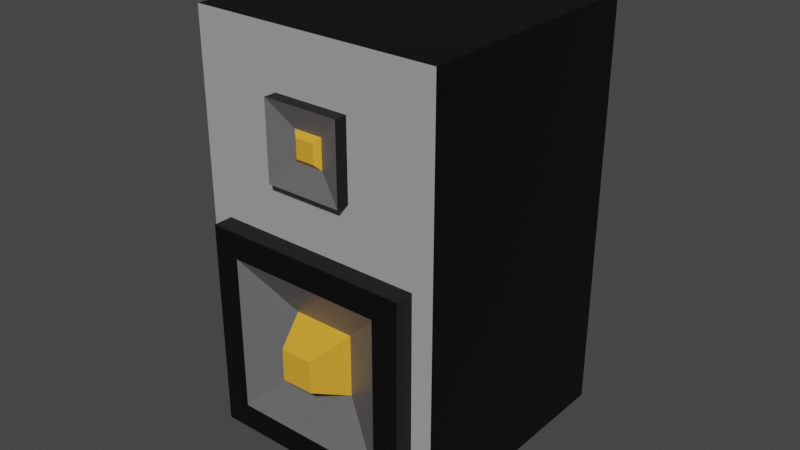 # Source: Speaker.blend  (saved by Blender 3.5.10; exported with 4.5.12 LTS)
import bpy
from mathutils import Matrix  # noqa: F401  (used for matrix-valued properties, if any)

bpy.ops.wm.read_factory_settings(use_empty=True)
scene = bpy.context.scene
scene.name = 'Scene'

# ---- collections
col_collection = bpy.data.collections.new('Collection'); scene.collection.children.link(col_collection)

# ---- materials (node trees are filled in below, after node groups)
mat_front = bpy.data.materials.new('Front')
mat_front.alpha_threshold = 0.0
mat_front.use_transparent_shadow = False
mat_front.roughness = 0.5
mat_front.line_color = (0.0, 0.0, 0.0, 1.0)
mat_back = bpy.data.materials.new('Back')
mat_back.use_transparent_shadow = False
mat_speaker_1 = bpy.data.materials.new('Speaker 1')
mat_speaker_1.use_transparent_shadow = False
mat_speaker_2 = bpy.data.materials.new('Speaker 2')
mat_speaker_2.use_transparent_shadow = False

# ---- material node trees
mat_front.use_nodes = True; mat_front.node_tree.nodes.clear()
_N = mat_front.node_tree.nodes; _L = mat_front.node_tree.links
n0 = _N.new('ShaderNodeOutputMaterial'); n0.name = 'Material Output'; n0.location = (300, 300)
n1 = _N.new('ShaderNodeBsdfPrincipled'); n1.name = 'Principled BSDF'; n1.location = (10, 300)
n1.distribution = 'GGX'
n1.subsurface_method = 'RANDOM_WALK_SKIN'
n1.inputs[0].default_value = (0.3757, 0.3757, 0.3757, 1.0)
n1.inputs[3].default_value = 1.45
n1.inputs[27].default_value = (0.0, 0.0, 0.0, 1.0)
n1.inputs[28].default_value = 1.0
_L.new(n1.outputs[0], n0.inputs[0])
n0.is_active_output = True
mat_back.use_nodes = True; mat_back.node_tree.nodes.clear()
_N = mat_back.node_tree.nodes; _L = mat_back.node_tree.links
n0 = _N.new('ShaderNodeBsdfPrincipled'); n0.name = 'Principled BSDF'; n0.location = (10, 300)
n0.distribution = 'GGX'
n0.subsurface_method = 'RANDOM_WALK_SKIN'
n0.inputs[0].default_value = (0.0, 0.0, 0.0, 1.0)
n0.inputs[3].default_value = 1.45
n0.inputs[27].default_value = (0.0, 0.0, 0.0, 1.0)
n0.inputs[28].default_value = 1.0
n1 = _N.new('ShaderNodeOutputMaterial'); n1.name = 'Material Output'; n1.location = (300, 300)
_L.new(n0.outputs[0], n1.inputs[0])
n1.is_active_output = True
mat_speaker_1.use_nodes = True; mat_speaker_1.node_tree.nodes.clear()
_N = mat_speaker_1.node_tree.nodes; _L = mat_speaker_1.node_tree.links
n0 = _N.new('ShaderNodeBsdfPrincipled'); n0.name = 'Principled BSDF'; n0.location = (10, 300)
n0.distribution = 'GGX'
n0.subsurface_method = 'RANDOM_WALK_SKIN'
n0.inputs[0].default_value = (0.1282, 0.1282, 0.1282, 1.0)
n0.inputs[3].default_value = 1.45
n0.inputs[27].default_value = (0.0, 0.0, 0.0, 1.0)
n0.inputs[28].default_value = 1.0
n1 = _N.new('ShaderNodeOutputMaterial'); n1.name = 'Material Output'; n1.location = (300, 300)
_L.new(n0.outputs[0], n1.inputs[0])
n1.is_active_output = True
mat_speaker_2.use_nodes = True; mat_speaker_2.node_tree.nodes.clear()
_N = mat_speaker_2.node_tree.nodes; _L = mat_speaker_2.node_tree.links
n0 = _N.new('ShaderNodeBsdfPrincipled'); n0.name = 'Principled BSDF'; n0.location = (10, 300)
n0.distribution = 'GGX'
n0.subsurface_method = 'RANDOM_WALK_SKIN'
n0.inputs[0].default_value = (0.8, 0.3858, 0.03095, 1.0)
n0.inputs[3].default_value = 1.45
n0.inputs[27].default_value = (0.0, 0.0, 0.0, 1.0)
n0.inputs[28].default_value = 1.0
n1 = _N.new('ShaderNodeOutputMaterial'); n1.name = 'Material Output'; n1.location = (300, 300)
_L.new(n0.outputs[0], n1.inputs[0])
n1.is_active_output = True

# ---- world
world_world = bpy.data.worlds.new('World'); scene.world = world_world
world_world.use_nodes = True; world_world.node_tree.nodes.clear()
_N = world_world.node_tree.nodes; _L = world_world.node_tree.links
n0 = _N.new('ShaderNodeOutputWorld'); n0.name = 'World Output'; n0.location = (300, 300)
n1 = _N.new('ShaderNodeBackground'); n1.name = 'Background'; n1.location = (10, 300)
n1.inputs[0].default_value = (0.05088, 0.05088, 0.05088, 1.0)
_L.new(n1.outputs[0], n0.inputs[0])
n0.is_active_output = True
world_world.color = (0.05088, 0.05088, 0.05088)
world_world.use_sun_shadow = False
world_world.sun_shadow_jitter_overblur = 0.0

# ---- meshes
me_cube_001 = bpy.data.meshes.new('Cube.001')
me_cube_001.from_pydata([(-0.2984, -1.388, 0.852), (-0.2984, -1.388, 1.449), (0.2984, -1.388, 0.852), (0.2984, -1.388, 1.449), (1.2, 0.9499, 3.983), (1.2, 0.9499, -0.01654), (1.2, -1.45, 3.983), (1.2, -1.45, -0.01654), (-1.2, 0.9499, 3.983), (-1.2, 0.9499, -0.01654), (-1.2, -1.45, 3.983), (-1.2, -1.45, -0.01654), (1.0, -1.45, 2.15), (-1.0, -1.45, 0.1504), (-1.0, -1.45, 2.15), (1.0, -1.45, 0.1504), (-1.0, -1.634, 0.1504), (-1.0, -1.634, 2.15), (1.0, -1.634, 2.15), (1.0, -1.634, 0.1504), (-0.7518, -1.634, 0.3986), (-0.7518, -1.634, 1.902), (0.7518, -1.634, 1.902), (0.7518, -1.634, 0.3986), (-0.1529, -1.731, 0.9975), (-0.1529, -1.731, 1.303), (0.1529, -1.731, 0.9975), (0.1529, -1.731, 1.303), (-0.3678, -1.45, 3.429), (0.3678, -1.45, 2.693), (0.3678, -1.45, 3.429), (-0.3678, -1.45, 2.693), (-0.1385, -1.485, 2.923), (-0.1385, -1.485, 3.2), (0.1385, -1.485, 2.923), (0.1385, -1.485, 3.2), (-0.3678, -1.571, 2.693), (-0.3678, -1.571, 3.429), (0.3678, -1.571, 3.429), (0.3678, -1.571, 2.693), (-0.08921, -1.528, 2.972), (-0.08921, -1.528, 3.15), (0.08921, -1.528, 2.972), (0.08921, -1.528, 3.15)], [], [(2, 3, 27, 26), (4, 8, 10, 6), (11, 10, 8, 9), (9, 5, 7, 11), (5, 4, 6, 7), (9, 8, 4, 5), (17, 18, 12, 14), (17, 14, 13, 16), (19, 15, 12, 18), (19, 16, 13, 15), (20, 21, 17, 16), (22, 23, 19, 18), (23, 20, 16, 19), (21, 22, 18, 17), (0, 1, 21, 20), (3, 2, 23, 22), (2, 0, 20, 23), (1, 3, 22, 21), (26, 27, 25, 24), (0, 2, 26, 24), (1, 0, 24, 25), (3, 1, 25, 27), (31, 28, 30, 29, 12, 6, 10, 14), (12, 29, 31, 14), (14, 10, 11, 13), (7, 15, 13, 11), (6, 12, 15, 7), (35, 33, 41, 43), (28, 37, 38, 30), (28, 31, 36, 37), (29, 39, 36, 31), (29, 30, 38, 39), (32, 33, 37, 36), (35, 34, 39, 38), (34, 32, 36, 39), (33, 35, 38, 37), (42, 43, 41, 40), (34, 35, 43, 42), (32, 34, 42, 40), (33, 32, 40, 41)])
me_cube_001.polygons.foreach_set('material_index', [3, 1, 1, 1, 1, 1, 1, 1, 1, 1, 1, 1, 1, 1, 2, 2, 2, 2, 3, 3, 3, 3, 0, 0, 0, 0, 0, 3, 1, 1, 1, 1, 2, 2, 2, 2, 3, 3, 3, 3])
_uv = me_cube_001.uv_layers.new(name='UVMap')
_uv.uv.foreach_set('vector', [0.4627, 0.8377, 0.5373, 0.8377, 0.5373, 0.8377, 0.4627, 0.8377, 0.625, 0.5, 0.875, 0.5, 0.875, 0.75, 0.625, 0.75, 0.375, 0.0, 0.625, 0.0, 0.625, 0.25, 0.375, 0.25, 0.125, 0.5, 0.375, 0.5, 0.375, 0.75, 0.125, 0.75, 0.375, 0.5, 0.625, 0.5, 0.625, 0.75, 0.375, 0.75, 0.375, 0.25, 0.625, 0.25, 0.625, 0.5, 0.375, 0.5, 0.625, 1.0, 0.625, 0.75, 0.5104, 0.7708, 0.5104, 0.9792, 0.625, 1.0, 0.5104, 0.9792, 0.3854, 0.9792, 0.375, 1.0, 0.375, 0.75, 0.3854, 0.7708, 0.5104, 0.7708, 0.625, 0.75, 0.375, 0.75, 0.375, 1.0, 0.3854, 0.9792, 0.3854, 0.7708, 0.406, 0.969, 0.594, 0.969, 0.625, 1.0, 0.375, 1.0, 0.594, 0.781, 0.406, 0.781, 0.375, 0.75, 0.625, 0.75, 0.406, 0.781, 0.406, 0.969, 0.375, 1.0, 0.375, 0.75, 0.594, 0.969, 0.594, 0.781, 0.625, 0.75, 0.625, 1.0, 0.4627, 0.9123, 0.5373, 0.9123, 0.594, 0.969, 0.406, 0.969, 0.5373, 0.8377, 0.4627, 0.8377, 0.406, 0.781, 0.594, 0.781, 0.4627, 0.8377, 0.4627, 0.9123, 0.406, 0.969, 0.406, 0.781, 0.5373, 0.9123, 0.5373, 0.8377, 0.594, 0.781, 0.594, 0.969, 0.4627, 0.8377, 0.5373, 0.8377, 0.5373, 0.9123, 0.4627, 0.9123, 0.4627, 0.9123, 0.4627, 0.8377, 0.4627, 0.8377, 0.4627, 0.9123, 0.5373, 0.9123, 0.4627, 0.9123, 0.4627, 0.9123, 0.5373, 0.9123, 0.5373, 0.8377, 0.5373, 0.9123, 0.5373, 0.9123, 0.5373, 0.8377, 0.5921, 0.8655, 0.7066, 0.797, 0.6484, 0.7786, 0.5706, 0.8104, 0.5104, 0.7708, 0.625, 0.75, 0.875, 0.75, 0.5104, 0.9792, 0.5104, 0.7708, 0.5706, 0.8104, 0.5921, 0.8655, 0.5104, 0.9792, 0.0, 0.0, 0.0, 0.0, 0.0, 0.0, 0.0, 0.0, 0.0, 0.0, 0.0, 0.0, 0.0, 0.0, 0.0, 0.0, 0.0, 0.0, 0.0, 0.0, 0.0, 0.0, 0.0, 0.0, 0.5442, 0.8308, 0.5442, 0.9192, 0.5442, 0.9192, 0.5442, 0.8308, 0.7066, 0.797, 0.625, 1.0, 0.625, 0.75, 0.6484, 0.7786, 0.7066, 0.797, 0.5921, 0.8655, 0.375, 1.0, 0.625, 1.0, 0.5706, 0.8104, 0.375, 0.75, 0.375, 1.0, 0.5921, 0.8655, 0.5706, 0.8104, 0.6484, 0.7786, 0.625, 0.75, 0.375, 0.75, 0.4558, 0.9192, 0.5442, 0.9192, 0.625, 1.0, 0.375, 1.0, 0.5442, 0.8308, 0.4558, 0.8308, 0.375, 0.75, 0.625, 0.75, 0.4558, 0.8308, 0.4558, 0.9192, 0.375, 1.0, 0.375, 0.75, 0.5442, 0.9192, 0.5442, 0.8308, 0.625, 0.75, 0.625, 1.0, 0.4558, 0.8308, 0.5442, 0.8308, 0.5442, 0.9192, 0.4558, 0.9192, 0.4558, 0.8308, 0.5442, 0.8308, 0.5442, 0.8308, 0.4558, 0.8308, 0.4558, 0.9192, 0.4558, 0.8308, 0.4558, 0.8308, 0.4558, 0.9192, 0.5442, 0.9192, 0.4558, 0.9192, 0.4558, 0.9192, 0.5442, 0.9192])
me_cube_001.materials.append(mat_front)
me_cube_001.materials.append(mat_back)
me_cube_001.materials.append(mat_speaker_1)
me_cube_001.materials.append(mat_speaker_2)
me_cube_001.update()

# ---- objects
ob_cube_001 = bpy.data.objects.new('Cube.001', me_cube_001)

# ---- transforms, parenting, visibility, modifiers, constraints
ob_cube_001.location = (0.0, 0.0, 0.0)
ob_cube_001.scale = (0.03333, 0.03333, 0.03333)

# ---- collection membership
col_collection.objects.link(ob_cube_001)

# ---- scene / render settings (as saved in the file)
scene.frame_start = 1; scene.frame_end = 250; scene.frame_set(1)
scene.render.engine = 'BLENDER_EEVEE_NEXT'
scene.cycles.sampling_pattern = 'TABULATED_SOBOL'
scene.view_settings.view_transform = 'Filmic'
bpy.context.view_layer.update()

# ---- added for rendering (the .blend has no active camera and no usable light): camera, sun
cam_auto = bpy.data.cameras.new('AutoCamera')
cam_auto.lens = 50.0
cam_auto.sensor_width = 36.0
cam_auto.clip_end = 1000.0
ob_auto_camera = bpy.data.objects.new('AutoCamera', cam_auto)
scene.collection.objects.link(ob_auto_camera)
ob_auto_camera.location = (0.185045, -0.235064, 0.214152)
ob_auto_camera.rotation_euler = (1.09748, -7.21219e-08, 0.694738)
scene.camera = ob_auto_camera
light_auto_sun = bpy.data.lights.new('AutoSun', 'SUN')
light_auto_sun.energy = 3.0
light_auto_sun.angle = 0.0523599
ob_auto_sun = bpy.data.objects.new('AutoSun', light_auto_sun)
scene.collection.objects.link(ob_auto_sun)
ob_auto_sun.rotation_euler = (0.872665, 0.174533, 0.523599)
bpy.context.view_layer.update()
